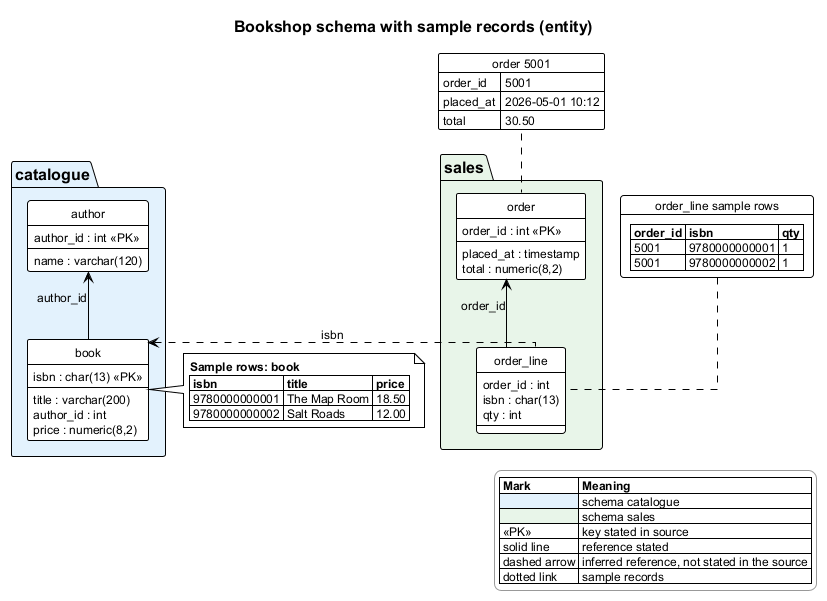

The diagram above was rendered by PlantUML. Its source (embedded in the PNG):
@startuml
' Source (synthetic brief): Schema `catalogue` holds book (primary key isbn) and
' author (primary key author_id); book.author_id references author. Schema `sales`
' holds order (primary key order_id) and order_line (order_id, isbn, qty), where
' order_line.order_id references order. Sample rows are given for book, order_line
' and order 5001.
' Not stated: a key on order_line; whether order_line.isbn references book.
' house-preamble-begin
' Knob LEGEND_FRAME: colour of the thin frame around the legend ("transparent" removes it).
!$LEGEND_FRAME = "#999999"
!theme plain
skinparam linetype ortho
skinparam lifelineStrategy solid
skinparam wrapWidth 300
skinparam maxMessageSize 300
skinparam legendBackgroundColor transparent
skinparam legendBorderColor $LEGEND_FRAME
hide stereotype
hide circle
<style>
root { FontName "Helvetica"; FontSize 12 }
title { FontSize 16 }
rectangle { RoundCorner 14 }
.failure { BackgroundColor #FADBD8 }
.group1 { BackgroundColor #E3F2FD }
.group2 { BackgroundColor #E8F5E9 }
.group3 { BackgroundColor #FFF3E0 }
.group4 { BackgroundColor #F3E5F5 }
</style>
' Numbered steps (optional, STYLE rule 16): $step(1) prints a blue badge in a label, an edge label
' or a legend table row. Knob STEP_BADGE: the badge colour.
!$STEP_BADGE = "#1565C0"
!function $step($n)
!return "<back:" + $STEP_BADGE + "><color:#FFFFFF><b> " + $n + " </b></color></back>"
!endfunction
' house-preamble-end

title Bookshop schema with sample records (entity)

package "catalogue" <<group1>> {
  entity "author" as author {
    author_id : int <<PK>>
    --
    name : varchar(120)
  }
  entity "book" as book {
    isbn : char(13) <<PK>>
    --
    title : varchar(200)
    author_id : int
    price : numeric(8,2)
  }
}
package "sales" <<group2>> {
  entity "order" as order_t {
    order_id : int <<PK>>
    --
    placed_at : timestamp
    total : numeric(8,2)
  }
  entity "order_line" as line {
    order_id : int
    {field} isbn : char(13)
    qty : int
  }
}

' Records form (a): Creole table in a note beside the element
note right of book
  **Sample rows: book**
  |= isbn |= title |= price |
  | 9780000000001 | The Map Room | 18.50 |
  | 9780000000002 | Salt Roads | 12.00 |
end note

' Records form (b): Creole table inside an element body
object "order_line sample rows" as line_rows {
  |= order_id |= isbn |= qty |
  | 5001 | 9780000000001 | 1 |
  | 5001 | 9780000000002 | 1 |
}

' Records form (c): json block as a records card
json "order 5001" as order_json {
  "order_id": 5001,
  "placed_at": "2026-05-01 10:12",
  "total": 30.50
}

book -up-> author : author_id
line -up-> order_t : order_id
line .right.> book : isbn
line_rows .. line
order_json .. order_t

legend right
  |= Mark |= Meaning |
  |<#E3F2FD>| schema catalogue |
  |<#E8F5E9>| schema sales |
  | «PK» | key stated in source |
  | solid line | reference stated |
  | dashed arrow | inferred reference, not stated in the source |
  | dotted link | sample records |
endlegend
@enduml